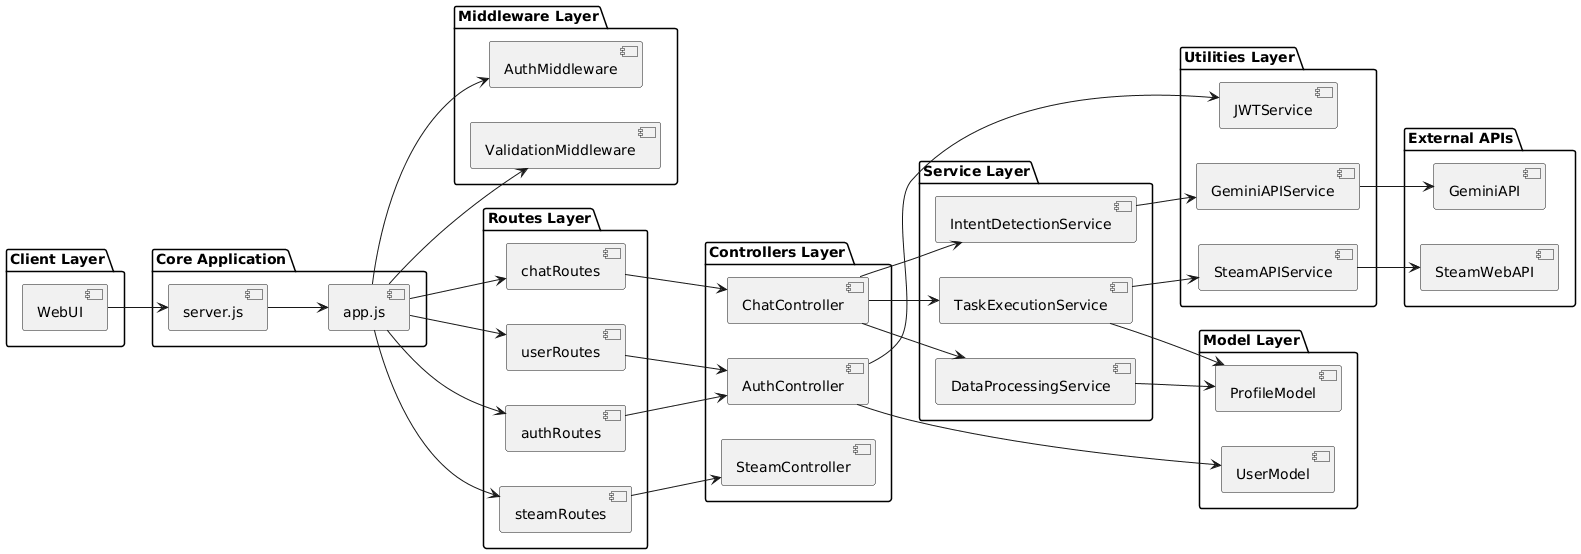

The diagram above was rendered by PlantUML. Its source (embedded in the PNG):
@startuml
left to right direction

' ==========================
' Client Layer
' ==========================
package "Client Layer" {
    component WebUI
}

' ==========================
' Core Application Layer
' ==========================
package "Core Application" {
    component server.js
    component app.js
}

' ==========================
' Middleware Layer
' ==========================
package "Middleware Layer" {
    component AuthMiddleware
    component ValidationMiddleware
}

' ==========================
' Routes Layer
' ==========================
package "Routes Layer" {
    component authRoutes
    component userRoutes
    component chatRoutes
    component steamRoutes
}

' ==========================
' Controllers Layer
' ==========================
package "Controllers Layer" {
    component AuthController
    component ChatController
    component SteamController
}

' ==========================
' Service Layer
' ==========================
package "Service Layer" {
    component IntentDetectionService
    component TaskExecutionService
    component DataProcessingService
}

' ==========================
' Utilities Layer
' ==========================
package "Utilities Layer" {
    component SteamAPIService
    component GeminiAPIService
    component JWTService
}

' ==========================
' Model Layer (Mongoose)
' ==========================
package "Model Layer" {
    component UserModel
    component ProfileModel
}

' ==========================
' External APIs
' ==========================
package "External APIs" {
    component SteamWebAPI
    component GeminiAPI
}

' ==========================
' Relationships
' ==========================

WebUI --> server.js
server.js --> app.js

app.js --> AuthMiddleware
app.js --> ValidationMiddleware

app.js --> authRoutes
app.js --> userRoutes
app.js --> chatRoutes
app.js --> steamRoutes

authRoutes --> AuthController
userRoutes --> AuthController
chatRoutes --> ChatController
steamRoutes --> SteamController

AuthController --> UserModel
AuthController --> JWTService

ChatController --> IntentDetectionService
ChatController --> TaskExecutionService
ChatController --> DataProcessingService

IntentDetectionService --> GeminiAPIService
GeminiAPIService --> GeminiAPI

TaskExecutionService --> SteamAPIService
SteamAPIService --> SteamWebAPI
TaskExecutionService --> ProfileModel

DataProcessingService --> ProfileModel
@enduml